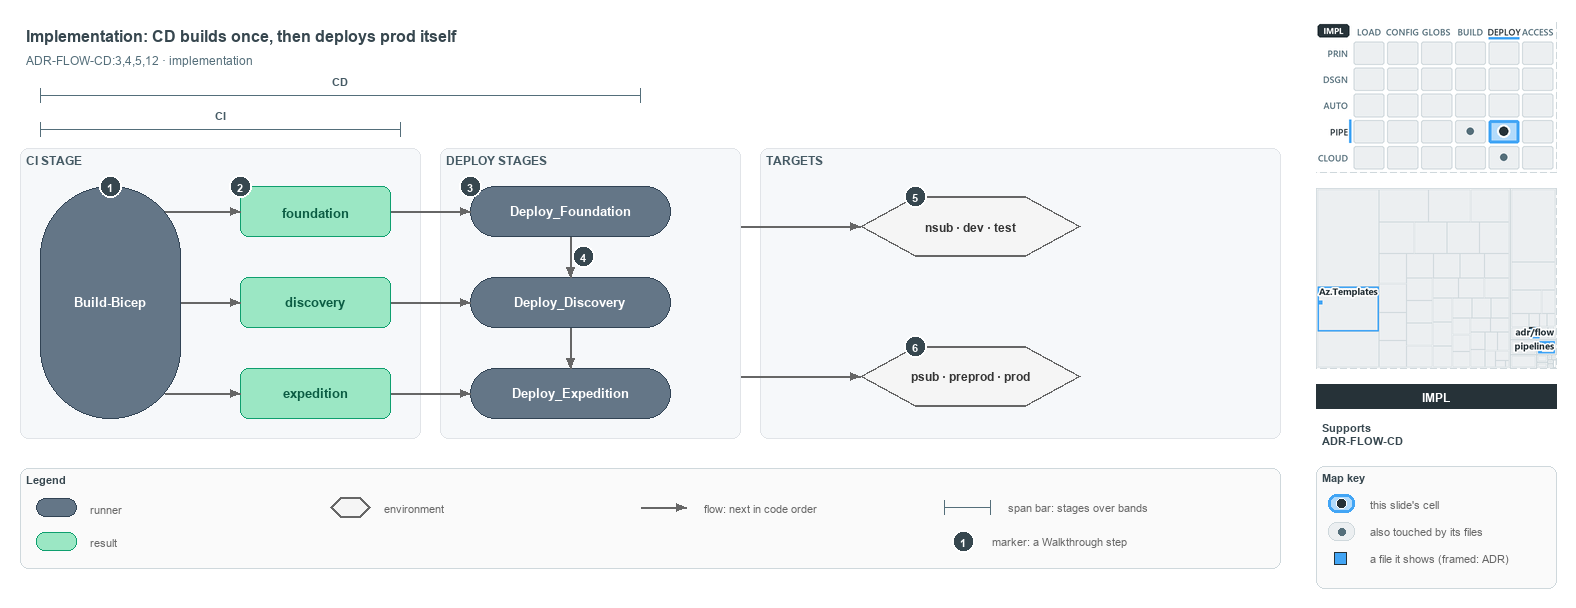

The diagram above was exported from draw.io. Its source (the exported page's mxGraphModel, read from the mxfile embedded in the PNG):
<mxGraphModel dx="1024" dy="768" grid="0" gridSize="10" guides="1" tooltips="1" connect="1" arrows="1" fold="1" page="1" pageScale="1" pageWidth="1572" pageHeight="600" background="#ffffff" math="0" shadow="0">
  <root>
    <mxCell id="0" />
    <mxCell id="1" parent="0" />
    <mxCell id="title" value="Implementation: CD builds once, then deploys prod itself" style="text;html=1;align=left;verticalAlign=middle;fontSize=16;fontStyle=1;fontColor=#37474F;" vertex="1" parent="1">
      <mxGeometry x="20" y="14" width="1260" height="30" as="geometry" />
    </mxCell>
    <mxCell id="subtitle" value="ADR-FLOW-CD:3,4,5,12 &amp;#183; implementation" style="text;html=1;align=left;verticalAlign=middle;fontSize=12;fontColor=#546E7A;" vertex="1" parent="1">
      <mxGeometry x="20" y="44" width="1240" height="20" as="geometry" />
    </mxCell>
    <mxCell id="span-cd-label" value="CD" style="text;html=1;align=center;verticalAlign=middle;fontSize=11;fontStyle=1;fontColor=#455A64;labelBackgroundColor=#F6F8FA;" vertex="1" parent="1">
      <mxGeometry x="300" y="66" width="80" height="16" as="geometry" />
    </mxCell>
    <mxCell id="span-cd" value="" style="shape=crossbar;whiteSpace=wrap;html=1;rounded=1;fillColor=none;strokeColor=#546E7A;strokeWidth=1.5;" vertex="1" parent="1">
      <mxGeometry x="40" y="82" width="600" height="14" as="geometry" />
    </mxCell>
    <mxCell id="span-ci-label" value="CI" style="text;html=1;align=center;verticalAlign=middle;fontSize=11;fontStyle=1;fontColor=#455A64;labelBackgroundColor=#F6F8FA;" vertex="1" parent="1">
      <mxGeometry x="180" y="100" width="80" height="16" as="geometry" />
    </mxCell>
    <mxCell id="span-ci" value="" style="shape=crossbar;whiteSpace=wrap;html=1;rounded=1;fillColor=none;strokeColor=#546E7A;strokeWidth=1.5;" vertex="1" parent="1">
      <mxGeometry x="40" y="116" width="360" height="14" as="geometry" />
    </mxCell>
    <mxCell id="band-ci" value="CI STAGE" style="rounded=1;html=1;arcSize=3;fillColor=#F6F8FA;strokeColor=#E1E4E8;verticalAlign=top;align=left;spacingLeft=8;fontStyle=1;fontSize=12;fontColor=#455A64;" vertex="1" parent="1">
      <mxGeometry x="20" y="142" width="400" height="290" as="geometry" />
    </mxCell>
    <mxCell id="band-deploy" value="DEPLOY STAGES" style="rounded=1;html=1;arcSize=3;fillColor=#F6F8FA;strokeColor=#E1E4E8;verticalAlign=top;align=left;spacingLeft=8;fontStyle=1;fontSize=12;fontColor=#455A64;" vertex="1" parent="1">
      <mxGeometry x="440" y="142" width="300" height="290" as="geometry" />
    </mxCell>
    <mxCell id="band-targets" value="TARGETS" style="rounded=1;html=1;arcSize=3;fillColor=#F6F8FA;strokeColor=#E1E4E8;verticalAlign=top;align=left;spacingLeft=8;fontStyle=1;fontSize=12;fontColor=#455A64;" vertex="1" parent="1">
      <mxGeometry x="760" y="142" width="520" height="290" as="geometry" />
    </mxCell>
    <mxCell id="ci-stage" value="&lt;b&gt;Build-Bicep&lt;/b&gt;" style="rounded=1;arcSize=50;whiteSpace=wrap;html=1;fillColor=#647687;strokeColor=#314354;fontSize=13;fontColor=#FFFFFF;" vertex="1" parent="1">
      <mxGeometry x="40" y="180" width="140" height="232" as="geometry" />
    </mxCell>
    <mxCell id="artifact-foundation" value="&lt;b&gt;foundation&lt;/b&gt;" style="rounded=1;whiteSpace=wrap;html=1;arcSize=20;fillColor=#9BE7C4;strokeColor=#0E9F6E;fontColor=#0B5C43;fontSize=13;" vertex="1" parent="1">
      <mxGeometry x="240" y="180" width="150" height="50" as="geometry" />
    </mxCell>
    <mxCell id="artifact-discovery" value="&lt;b&gt;discovery&lt;/b&gt;" style="rounded=1;whiteSpace=wrap;html=1;arcSize=20;fillColor=#9BE7C4;strokeColor=#0E9F6E;fontColor=#0B5C43;fontSize=13;" vertex="1" parent="1">
      <mxGeometry x="240" y="271" width="150" height="50" as="geometry" />
    </mxCell>
    <mxCell id="artifact-expedition" value="&lt;b&gt;expedition&lt;/b&gt;" style="rounded=1;whiteSpace=wrap;html=1;arcSize=20;fillColor=#9BE7C4;strokeColor=#0E9F6E;fontColor=#0B5C43;fontSize=13;" vertex="1" parent="1">
      <mxGeometry x="240" y="362" width="150" height="50" as="geometry" />
    </mxCell>
    <mxCell id="deploy-foundation" value="&lt;b&gt;Deploy_Foundation&lt;/b&gt;" style="rounded=1;arcSize=50;whiteSpace=wrap;html=1;fillColor=#647687;strokeColor=#314354;fontSize=13;fontColor=#FFFFFF;" vertex="1" parent="1">
      <mxGeometry x="470" y="180" width="200" height="50" as="geometry" />
    </mxCell>
    <mxCell id="deploy-discovery" value="&lt;b&gt;Deploy_Discovery&lt;/b&gt;" style="rounded=1;arcSize=50;whiteSpace=wrap;html=1;fillColor=#647687;strokeColor=#314354;fontSize=13;fontColor=#FFFFFF;" vertex="1" parent="1">
      <mxGeometry x="470" y="271" width="200" height="50" as="geometry" />
    </mxCell>
    <mxCell id="deploy-expedition" value="&lt;b&gt;Deploy_Expedition&lt;/b&gt;" style="rounded=1;arcSize=50;whiteSpace=wrap;html=1;fillColor=#647687;strokeColor=#314354;fontSize=13;fontColor=#FFFFFF;" vertex="1" parent="1">
      <mxGeometry x="470" y="362" width="200" height="50" as="geometry" />
    </mxCell>
    <mxCell id="env-nonprod" value="&lt;b&gt;nsub &amp;#183; dev &amp;#183; test&lt;/b&gt;" style="shape=hexagon;perimeter=hexagonPerimeter2;whiteSpace=wrap;html=1;fillColor=#f5f5f5;strokeColor=#666666;strokeWidth=2;fontColor=#333333;fontSize=12;" vertex="1" parent="1">
      <mxGeometry x="860" y="190" width="220" height="60" as="geometry" />
    </mxCell>
    <mxCell id="env-prod" value="&lt;b&gt;psub &amp;#183; preprod &amp;#183; prod&lt;/b&gt;" style="shape=hexagon;perimeter=hexagonPerimeter2;whiteSpace=wrap;html=1;fillColor=#f5f5f5;strokeColor=#666666;strokeWidth=2;fontColor=#333333;fontSize=12;" vertex="1" parent="1">
      <mxGeometry x="860" y="340" width="220" height="60" as="geometry" />
    </mxCell>
    <mxCell id="p-edge-build-foundation-a" value="" style="text;html=1;strokeColor=none;fillColor=none;" vertex="1" parent="1">
      <mxGeometry x="164" y="205" width="1" height="1" as="geometry" />
    </mxCell>
    <mxCell id="p-edge-build-foundation-b" value="" style="text;html=1;strokeColor=none;fillColor=none;" vertex="1" parent="1">
      <mxGeometry x="240" y="205" width="1" height="1" as="geometry" />
    </mxCell>
    <mxCell id="edge-build-foundation" value="" style="edgeStyle=orthogonalEdgeStyle;rounded=1;html=1;fontSize=10;endArrow=block;strokeColor=#666666;" edge="1" parent="1" source="p-edge-build-foundation-a" target="p-edge-build-foundation-b">
      <mxGeometry relative="1" as="geometry" />
    </mxCell>
    <mxCell id="p-edge-build-discovery-a" value="" style="text;html=1;strokeColor=none;fillColor=none;" vertex="1" parent="1">
      <mxGeometry x="180" y="296" width="1" height="1" as="geometry" />
    </mxCell>
    <mxCell id="p-edge-build-discovery-b" value="" style="text;html=1;strokeColor=none;fillColor=none;" vertex="1" parent="1">
      <mxGeometry x="240" y="296" width="1" height="1" as="geometry" />
    </mxCell>
    <mxCell id="edge-build-discovery" value="" style="edgeStyle=orthogonalEdgeStyle;rounded=1;html=1;fontSize=10;endArrow=block;strokeColor=#666666;" edge="1" parent="1" source="p-edge-build-discovery-a" target="p-edge-build-discovery-b">
      <mxGeometry relative="1" as="geometry" />
    </mxCell>
    <mxCell id="p-edge-build-expedition-a" value="" style="text;html=1;strokeColor=none;fillColor=none;" vertex="1" parent="1">
      <mxGeometry x="164" y="387" width="1" height="1" as="geometry" />
    </mxCell>
    <mxCell id="p-edge-build-expedition-b" value="" style="text;html=1;strokeColor=none;fillColor=none;" vertex="1" parent="1">
      <mxGeometry x="240" y="387" width="1" height="1" as="geometry" />
    </mxCell>
    <mxCell id="edge-build-expedition" value="" style="edgeStyle=orthogonalEdgeStyle;rounded=1;html=1;fontSize=10;endArrow=block;strokeColor=#666666;" edge="1" parent="1" source="p-edge-build-expedition-a" target="p-edge-build-expedition-b">
      <mxGeometry relative="1" as="geometry" />
    </mxCell>
    <mxCell id="p-edge-download-foundation-a" value="" style="text;html=1;strokeColor=none;fillColor=none;" vertex="1" parent="1">
      <mxGeometry x="390" y="205" width="1" height="1" as="geometry" />
    </mxCell>
    <mxCell id="p-edge-download-foundation-b" value="" style="text;html=1;strokeColor=none;fillColor=none;" vertex="1" parent="1">
      <mxGeometry x="470" y="205" width="1" height="1" as="geometry" />
    </mxCell>
    <mxCell id="edge-download-foundation" value="" style="edgeStyle=orthogonalEdgeStyle;rounded=1;html=1;fontSize=10;endArrow=block;strokeColor=#666666;" edge="1" parent="1" source="p-edge-download-foundation-a" target="p-edge-download-foundation-b">
      <mxGeometry relative="1" as="geometry" />
    </mxCell>
    <mxCell id="p-edge-download-discovery-a" value="" style="text;html=1;strokeColor=none;fillColor=none;" vertex="1" parent="1">
      <mxGeometry x="390" y="296" width="1" height="1" as="geometry" />
    </mxCell>
    <mxCell id="p-edge-download-discovery-b" value="" style="text;html=1;strokeColor=none;fillColor=none;" vertex="1" parent="1">
      <mxGeometry x="470" y="296" width="1" height="1" as="geometry" />
    </mxCell>
    <mxCell id="edge-download-discovery" value="" style="edgeStyle=orthogonalEdgeStyle;rounded=1;html=1;fontSize=10;endArrow=block;strokeColor=#666666;" edge="1" parent="1" source="p-edge-download-discovery-a" target="p-edge-download-discovery-b">
      <mxGeometry relative="1" as="geometry" />
    </mxCell>
    <mxCell id="p-edge-download-expedition-a" value="" style="text;html=1;strokeColor=none;fillColor=none;" vertex="1" parent="1">
      <mxGeometry x="390" y="387" width="1" height="1" as="geometry" />
    </mxCell>
    <mxCell id="p-edge-download-expedition-b" value="" style="text;html=1;strokeColor=none;fillColor=none;" vertex="1" parent="1">
      <mxGeometry x="470" y="387" width="1" height="1" as="geometry" />
    </mxCell>
    <mxCell id="edge-download-expedition" value="" style="edgeStyle=orthogonalEdgeStyle;rounded=1;html=1;fontSize=10;endArrow=block;strokeColor=#666666;" edge="1" parent="1" source="p-edge-download-expedition-a" target="p-edge-download-expedition-b">
      <mxGeometry relative="1" as="geometry" />
    </mxCell>
    <mxCell id="p-edge-dependson-1-a" value="" style="text;html=1;strokeColor=none;fillColor=none;" vertex="1" parent="1">
      <mxGeometry x="570" y="230" width="1" height="1" as="geometry" />
    </mxCell>
    <mxCell id="p-edge-dependson-1-b" value="" style="text;html=1;strokeColor=none;fillColor=none;" vertex="1" parent="1">
      <mxGeometry x="570" y="271" width="1" height="1" as="geometry" />
    </mxCell>
    <mxCell id="edge-dependson-1" value="" style="edgeStyle=orthogonalEdgeStyle;rounded=1;html=1;fontSize=10;endArrow=block;strokeColor=#666666;" edge="1" parent="1" source="p-edge-dependson-1-a" target="p-edge-dependson-1-b">
      <mxGeometry relative="1" as="geometry" />
    </mxCell>
    <mxCell id="p-edge-dependson-2-a" value="" style="text;html=1;strokeColor=none;fillColor=none;" vertex="1" parent="1">
      <mxGeometry x="570" y="321" width="1" height="1" as="geometry" />
    </mxCell>
    <mxCell id="p-edge-dependson-2-b" value="" style="text;html=1;strokeColor=none;fillColor=none;" vertex="1" parent="1">
      <mxGeometry x="570" y="362" width="1" height="1" as="geometry" />
    </mxCell>
    <mxCell id="edge-dependson-2" value="" style="edgeStyle=orthogonalEdgeStyle;rounded=1;html=1;fontSize=10;endArrow=block;strokeColor=#666666;" edge="1" parent="1" source="p-edge-dependson-2-a" target="p-edge-dependson-2-b">
      <mxGeometry relative="1" as="geometry" />
    </mxCell>
    <mxCell id="p-edge-deploy-nonprod-a" value="" style="text;html=1;strokeColor=none;fillColor=none;" vertex="1" parent="1">
      <mxGeometry x="740" y="220" width="1" height="1" as="geometry" />
    </mxCell>
    <mxCell id="p-edge-deploy-nonprod-b" value="" style="text;html=1;strokeColor=none;fillColor=none;" vertex="1" parent="1">
      <mxGeometry x="860" y="220" width="1" height="1" as="geometry" />
    </mxCell>
    <mxCell id="edge-deploy-nonprod" value="" style="edgeStyle=orthogonalEdgeStyle;rounded=1;html=1;fontSize=10;endArrow=block;strokeColor=#666666;" edge="1" parent="1" source="p-edge-deploy-nonprod-a" target="p-edge-deploy-nonprod-b">
      <mxGeometry relative="1" as="geometry" />
    </mxCell>
    <mxCell id="p-edge-deploy-prod-a" value="" style="text;html=1;strokeColor=none;fillColor=none;" vertex="1" parent="1">
      <mxGeometry x="740" y="370" width="1" height="1" as="geometry" />
    </mxCell>
    <mxCell id="p-edge-deploy-prod-b" value="" style="text;html=1;strokeColor=none;fillColor=none;" vertex="1" parent="1">
      <mxGeometry x="860" y="370" width="1" height="1" as="geometry" />
    </mxCell>
    <mxCell id="edge-deploy-prod" value="" style="edgeStyle=orthogonalEdgeStyle;rounded=1;html=1;fontSize=10;endArrow=block;strokeColor=#666666;" edge="1" parent="1" source="p-edge-deploy-prod-a" target="p-edge-deploy-prod-b">
      <mxGeometry relative="1" as="geometry" />
    </mxCell>
    <mxCell id="mark-1" value="1" style="ellipse;html=1;fillColor=#37474F;strokeColor=#FFFFFF;strokeWidth=2;fontColor=#FFFFFF;fontStyle=1;fontSize=11;" vertex="1" parent="1">
      <mxGeometry x="99" y="169" width="22" height="22" as="geometry" />
    </mxCell>
    <mxCell id="mark-2" value="2" style="ellipse;html=1;fillColor=#37474F;strokeColor=#FFFFFF;strokeWidth=2;fontColor=#FFFFFF;fontStyle=1;fontSize=11;" vertex="1" parent="1">
      <mxGeometry x="229" y="169" width="22" height="22" as="geometry" />
    </mxCell>
    <mxCell id="mark-3" value="3" style="ellipse;html=1;fillColor=#37474F;strokeColor=#FFFFFF;strokeWidth=2;fontColor=#FFFFFF;fontStyle=1;fontSize=11;" vertex="1" parent="1">
      <mxGeometry x="459" y="169" width="22" height="22" as="geometry" />
    </mxCell>
    <mxCell id="mark-4" value="4" style="ellipse;html=1;fillColor=#37474F;strokeColor=#FFFFFF;strokeWidth=2;fontColor=#FFFFFF;fontStyle=1;fontSize=11;" vertex="1" parent="1">
      <mxGeometry x="572" y="239" width="22" height="22" as="geometry" />
    </mxCell>
    <mxCell id="mark-5" value="5" style="ellipse;html=1;fillColor=#37474F;strokeColor=#FFFFFF;strokeWidth=2;fontColor=#FFFFFF;fontStyle=1;fontSize=11;" vertex="1" parent="1">
      <mxGeometry x="904" y="179" width="22" height="22" as="geometry" />
    </mxCell>
    <mxCell id="mark-6" value="6" style="ellipse;html=1;fillColor=#37474F;strokeColor=#FFFFFF;strokeWidth=2;fontColor=#FFFFFF;fontStyle=1;fontSize=11;" vertex="1" parent="1">
      <mxGeometry x="904" y="329" width="22" height="22" as="geometry" />
    </mxCell>
    <mxCell id="legend" value="&lt;b&gt;Legend&lt;/b&gt;" style="rounded=1;whiteSpace=wrap;html=1;arcSize=6;fillColor=#FAFAFA;strokeColor=#CFD8DC;align=left;verticalAlign=top;spacing=8;fontSize=11;fontColor=#37474F;" vertex="1" parent="1">
      <mxGeometry x="20" y="462" width="1260" height="100" as="geometry" />
    </mxCell>
    <mxCell id="legend-0" value="" style="rounded=1;arcSize=50;whiteSpace=wrap;html=1;fillColor=#647687;strokeColor=#314354;fontColor=#FFFFFF;" vertex="1" parent="1">
      <mxGeometry x="36" y="492" width="40" height="18" as="geometry" />
    </mxCell>
    <mxCell id="legend-0-text" value="runner" style="text;html=1;align=left;verticalAlign=middle;fontSize=11;fontColor=#666666;" vertex="1" parent="1">
      <mxGeometry x="84" y="491" width="270" height="20" as="geometry" />
    </mxCell>
    <mxCell id="legend-1" value="" style="rounded=1;whiteSpace=wrap;html=1;arcSize=20;fillColor=#9BE7C4;strokeColor=#0E9F6E;" vertex="1" parent="1">
      <mxGeometry x="36" y="526" width="40" height="18" as="geometry" />
    </mxCell>
    <mxCell id="legend-1-text" value="result" style="text;html=1;align=left;verticalAlign=middle;fontSize=11;fontColor=#666666;" vertex="1" parent="1">
      <mxGeometry x="84" y="525" width="270" height="20" as="geometry" />
    </mxCell>
    <mxCell id="legend-2" value="" style="shape=hexagon;perimeter=hexagonPerimeter2;whiteSpace=wrap;html=1;fillColor=#f5f5f5;strokeColor=#666666;strokeWidth=2;" vertex="1" parent="1">
      <mxGeometry x="330" y="491" width="40" height="20" as="geometry" />
    </mxCell>
    <mxCell id="legend-2-text" value="environment" style="text;html=1;align=left;verticalAlign=middle;fontSize=11;fontColor=#666666;" vertex="1" parent="1">
      <mxGeometry x="378" y="491" width="270" height="20" as="geometry" />
    </mxCell>
    <mxCell id="p-legend-3-a" value="" style="text;html=1;strokeColor=none;fillColor=none;" vertex="1" parent="1">
      <mxGeometry x="640" y="501" width="1" height="1" as="geometry" />
    </mxCell>
    <mxCell id="p-legend-3-b" value="" style="text;html=1;strokeColor=none;fillColor=none;" vertex="1" parent="1">
      <mxGeometry x="686" y="501" width="1" height="1" as="geometry" />
    </mxCell>
    <mxCell id="legend-3" value="" style="edgeStyle=orthogonalEdgeStyle;rounded=1;html=1;fontSize=10;endArrow=block;strokeColor=#666666;" edge="1" parent="1" source="p-legend-3-a" target="p-legend-3-b">
      <mxGeometry relative="1" as="geometry" />
    </mxCell>
    <mxCell id="legend-3-text" value="flow: next in code order" style="text;html=1;align=left;verticalAlign=middle;fontSize=11;fontColor=#666666;" vertex="1" parent="1">
      <mxGeometry x="698" y="491" width="270" height="20" as="geometry" />
    </mxCell>
    <mxCell id="legend-4" value="" style="shape=crossbar;whiteSpace=wrap;html=1;rounded=1;fillColor=none;strokeColor=#546E7A;strokeWidth=1.5;" vertex="1" parent="1">
      <mxGeometry x="944" y="494" width="46" height="14" as="geometry" />
    </mxCell>
    <mxCell id="legend-4-text" value="span bar: stages over bands" style="text;html=1;align=left;verticalAlign=middle;fontSize=11;fontColor=#666666;" vertex="1" parent="1">
      <mxGeometry x="1002" y="491" width="320" height="20" as="geometry" />
    </mxCell>
    <mxCell id="legend-5" value="1" style="ellipse;html=1;fillColor=#37474F;strokeColor=#FFFFFF;strokeWidth=2;fontColor=#FFFFFF;fontStyle=1;fontSize=11;" vertex="1" parent="1">
      <mxGeometry x="952" y="524" width="22" height="22" as="geometry" />
    </mxCell>
    <mxCell id="legend-5-text" value="marker: a Walkthrough step" style="text;html=1;align=left;verticalAlign=middle;fontSize=11;fontColor=#666666;" vertex="1" parent="1">
      <mxGeometry x="986" y="525" width="320" height="20" as="geometry" />
    </mxCell>
    <mxCell id="minimap-stack" value="" style="shape=image;html=1;imageAspect=0;aspect=fixed;verticalLabelPosition=bottom;strokeColor=#CFD8DC;dashed=1;fillColor=#FAFAFA;image=data:image/png,(base64 omitted: 15372 chars);" vertex="1" parent="1">
      <mxGeometry x="1316" y="16" width="240" height="150" as="geometry" />
    </mxCell>
    <mxCell id="minimap-tree" value="" style="shape=image;html=1;imageAspect=0;aspect=fixed;verticalLabelPosition=bottom;strokeColor=#CFD8DC;dashed=1;fillColor=#FAFAFA;image=data:image/png,(base64 omitted: 12608 chars);" vertex="1" parent="1">
      <mxGeometry x="1316" y="182" width="240" height="180" as="geometry" />
    </mxCell>
    <mxCell id="lens-badge" value="IMPL" style="rounded=0;whiteSpace=wrap;html=1;align=center;verticalAlign=middle;fontSize=12;fontStyle=1;fontColor=#FFFFFF;fillColor=#263238;strokeColor=none;" vertex="1" parent="1">
      <mxGeometry x="1316" y="378" width="240" height="24" as="geometry" />
    </mxCell>
    <mxCell id="supports" value="&lt;b&gt;Supports&lt;/b&gt;&lt;br&gt;ADR-FLOW-CD" style="text;html=1;whiteSpace=wrap;align=left;verticalAlign=top;fontSize=11;fontColor=#37474F;" vertex="1" parent="1">
      <mxGeometry x="1316" y="410" width="240" height="38" as="geometry" />
    </mxCell>
    <mxCell id="mapkey" value="&lt;b&gt;Map key&lt;/b&gt;" style="rounded=1;whiteSpace=wrap;html=1;arcSize=6;fillColor=#FAFAFA;strokeColor=#CFD8DC;align=left;verticalAlign=top;spacing=8;fontSize=11;fontColor=#37474F;" vertex="1" parent="1">
      <mxGeometry x="1316" y="460" width="240" height="122" as="geometry" />
    </mxCell>
    <mxCell id="mapkey-here" value="" style="rounded=1;arcSize=20;html=1;fillColor=#B3DBFB;strokeColor=#42A5F5;strokeWidth=3;" vertex="1" parent="1">
      <mxGeometry x="1328" y="488" width="26" height="18" as="geometry" />
    </mxCell>
    <mxCell id="mapkey-here-dot" value="" style="ellipse;html=1;fillColor=#263238;strokeColor=#FFFFFF;strokeWidth=1.5;" vertex="1" parent="1">
      <mxGeometry x="1336" y="492" width="10" height="10" as="geometry" />
    </mxCell>
    <mxCell id="mapkey-here-text" value="this slide's cell" style="text;html=1;align=left;verticalAlign=middle;fontSize=11;fontColor=#666666;" vertex="1" parent="1">
      <mxGeometry x="1364" y="487" width="180" height="20" as="geometry" />
    </mxCell>
    <mxCell id="mapkey-touched" value="" style="rounded=1;arcSize=20;html=1;fillColor=#ECEFF1;strokeColor=#CFD8DC;" vertex="1" parent="1">
      <mxGeometry x="1328" y="516" width="26" height="18" as="geometry" />
    </mxCell>
    <mxCell id="mapkey-touched-dot" value="" style="ellipse;html=1;fillColor=#546E7A;strokeColor=none;" vertex="1" parent="1">
      <mxGeometry x="1338" y="522" width="7" height="7" as="geometry" />
    </mxCell>
    <mxCell id="mapkey-touched-text" value="also touched by its files" style="text;html=1;align=left;verticalAlign=middle;fontSize=11;fontColor=#666666;" vertex="1" parent="1">
      <mxGeometry x="1364" y="515" width="180" height="20" as="geometry" />
    </mxCell>
    <mxCell id="mapkey-file" value="" style="rounded=0;html=1;fillColor=#42A5F5;strokeColor=#263238;strokeWidth=1.5;" vertex="1" parent="1">
      <mxGeometry x="1334" y="546" width="12" height="12" as="geometry" />
    </mxCell>
    <mxCell id="mapkey-file-text" value="a file it shows (framed: ADR)" style="text;html=1;align=left;verticalAlign=middle;fontSize=11;fontColor=#666666;" vertex="1" parent="1">
      <mxGeometry x="1364" y="542" width="180" height="20" as="geometry" />
    </mxCell>
  </root>
</mxGraphModel>